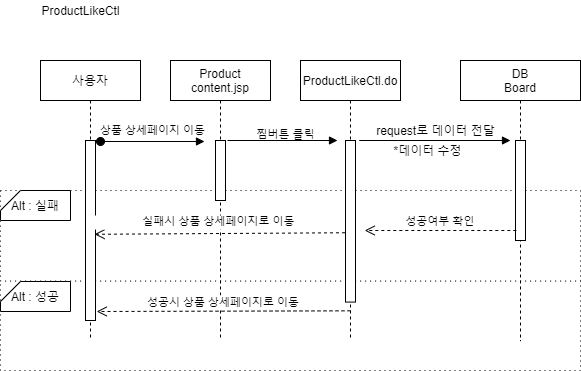

The diagram above was exported from draw.io. Its source (the exported page's mxGraphModel, read from the mxfile embedded in the PNG):
<mxGraphModel dx="1038" dy="491" grid="1" gridSize="10" guides="1" tooltips="1" connect="1" arrows="1" fold="1" page="1" pageScale="1" pageWidth="850" pageHeight="1100" math="0" shadow="0">
  <root>
    <mxCell id="Mqf69Qwjm2CV4h49K_su-0" />
    <mxCell id="Mqf69Qwjm2CV4h49K_su-1" parent="Mqf69Qwjm2CV4h49K_su-0" />
    <mxCell id="Mqf69Qwjm2CV4h49K_su-2" value="" style="rounded=0;whiteSpace=wrap;html=1;dashed=1;dashPattern=1 4;" parent="Mqf69Qwjm2CV4h49K_su-1" vertex="1">
      <mxGeometry x="20" y="300" width="580" height="90" as="geometry" />
    </mxCell>
    <mxCell id="Mqf69Qwjm2CV4h49K_su-3" value="" style="rounded=0;whiteSpace=wrap;html=1;dashed=1;dashPattern=1 4;" parent="Mqf69Qwjm2CV4h49K_su-1" vertex="1">
      <mxGeometry x="20" y="210" width="580" height="90.57" as="geometry" />
    </mxCell>
    <mxCell id="Mqf69Qwjm2CV4h49K_su-4" value="사용자" style="shape=umlLifeline;perimeter=lifelinePerimeter;container=1;collapsible=0;recursiveResize=0;rounded=0;shadow=0;strokeWidth=1;" parent="Mqf69Qwjm2CV4h49K_su-1" vertex="1">
      <mxGeometry x="60" y="80" width="100" height="280" as="geometry" />
    </mxCell>
    <mxCell id="Mqf69Qwjm2CV4h49K_su-5" value="" style="points=[];perimeter=orthogonalPerimeter;rounded=0;shadow=0;strokeWidth=1;" parent="Mqf69Qwjm2CV4h49K_su-4" vertex="1">
      <mxGeometry x="45" y="80" width="10" height="180" as="geometry" />
    </mxCell>
    <mxCell id="Mqf69Qwjm2CV4h49K_su-6" value="DB&#10;Board" style="shape=umlLifeline;perimeter=lifelinePerimeter;container=1;collapsible=0;recursiveResize=0;rounded=0;shadow=0;strokeWidth=1;" parent="Mqf69Qwjm2CV4h49K_su-1" vertex="1">
      <mxGeometry x="480" y="80" width="120" height="280.57" as="geometry" />
    </mxCell>
    <mxCell id="Mqf69Qwjm2CV4h49K_su-7" value="" style="points=[];perimeter=orthogonalPerimeter;rounded=0;shadow=0;strokeWidth=1;" parent="Mqf69Qwjm2CV4h49K_su-6" vertex="1">
      <mxGeometry x="55" y="80" width="10" height="100" as="geometry" />
    </mxCell>
    <mxCell id="Mqf69Qwjm2CV4h49K_su-8" value="Alt : 성공" style="shape=card;whiteSpace=wrap;html=1;size=20;rotation=0;" parent="Mqf69Qwjm2CV4h49K_su-1" vertex="1">
      <mxGeometry x="20" y="301" width="70" height="30" as="geometry" />
    </mxCell>
    <mxCell id="Mqf69Qwjm2CV4h49K_su-9" value="Alt : 실패" style="shape=card;whiteSpace=wrap;html=1;size=20;rotation=0;" parent="Mqf69Qwjm2CV4h49K_su-1" vertex="1">
      <mxGeometry x="20" y="210" width="70" height="30" as="geometry" />
    </mxCell>
    <mxCell id="Mqf69Qwjm2CV4h49K_su-10" value="" style="verticalAlign=bottom;startArrow=oval;endArrow=block;startSize=8;shadow=0;strokeWidth=1;" parent="Mqf69Qwjm2CV4h49K_su-1" edge="1">
      <mxGeometry relative="1" as="geometry">
        <mxPoint x="120" y="161" as="sourcePoint" />
        <mxPoint x="224" y="161" as="targetPoint" />
      </mxGeometry>
    </mxCell>
    <mxCell id="Mqf69Qwjm2CV4h49K_su-11" value="ProductLikeCtl" style="text;html=1;align=center;verticalAlign=middle;resizable=0;points=[];autosize=1;" parent="Mqf69Qwjm2CV4h49K_su-1" vertex="1">
      <mxGeometry x="55" y="20" width="90" height="20" as="geometry" />
    </mxCell>
    <mxCell id="Mqf69Qwjm2CV4h49K_su-12" value="상품 상세페이지 이동" style="edgeLabel;html=1;align=center;verticalAlign=middle;resizable=0;points=[];" parent="Mqf69Qwjm2CV4h49K_su-1" vertex="1" connectable="0">
      <mxGeometry x="170" y="150.00000000000006" as="geometry">
        <mxPoint x="1" y="-1" as="offset" />
      </mxGeometry>
    </mxCell>
    <mxCell id="Mqf69Qwjm2CV4h49K_su-14" value="Product&#10;content.jsp" style="shape=umlLifeline;perimeter=lifelinePerimeter;container=1;collapsible=0;recursiveResize=0;rounded=0;shadow=0;strokeWidth=1;" parent="Mqf69Qwjm2CV4h49K_su-1" vertex="1">
      <mxGeometry x="190" y="80" width="100" height="280" as="geometry" />
    </mxCell>
    <mxCell id="Mqf69Qwjm2CV4h49K_su-15" value="" style="points=[];perimeter=orthogonalPerimeter;rounded=0;shadow=0;strokeWidth=1;" parent="Mqf69Qwjm2CV4h49K_su-14" vertex="1">
      <mxGeometry x="45" y="80" width="10" height="60" as="geometry" />
    </mxCell>
    <mxCell id="Mqf69Qwjm2CV4h49K_su-16" value="찜버튼 클릭" style="edgeLabel;html=1;align=center;verticalAlign=middle;resizable=0;points=[];" parent="Mqf69Qwjm2CV4h49K_su-1" vertex="1" connectable="0">
      <mxGeometry x="185" y="164.00000000000006" as="geometry">
        <mxPoint x="119" y="-11" as="offset" />
      </mxGeometry>
    </mxCell>
    <mxCell id="Mqf69Qwjm2CV4h49K_su-17" value="" style="verticalAlign=bottom;endArrow=block;shadow=0;strokeWidth=1;" parent="Mqf69Qwjm2CV4h49K_su-1" edge="1">
      <mxGeometry relative="1" as="geometry">
        <mxPoint x="247" y="160.00000000000017" as="sourcePoint" />
        <mxPoint x="357" y="160" as="targetPoint" />
      </mxGeometry>
    </mxCell>
    <mxCell id="Mqf69Qwjm2CV4h49K_su-18" value="ProductLikeCtl.do" style="shape=umlLifeline;perimeter=lifelinePerimeter;container=1;collapsible=0;recursiveResize=0;rounded=0;shadow=0;strokeWidth=1;" parent="Mqf69Qwjm2CV4h49K_su-1" vertex="1">
      <mxGeometry x="320" y="80" width="100" height="280" as="geometry" />
    </mxCell>
    <mxCell id="Mqf69Qwjm2CV4h49K_su-19" value="" style="points=[];perimeter=orthogonalPerimeter;rounded=0;shadow=0;strokeWidth=1;" parent="Mqf69Qwjm2CV4h49K_su-18" vertex="1">
      <mxGeometry x="45" y="80" width="10" height="161.57" as="geometry" />
    </mxCell>
    <mxCell id="Mqf69Qwjm2CV4h49K_su-20" value="                 실패시 상품 상세페이지로 이동" style="verticalAlign=bottom;endArrow=open;dashed=1;endSize=8;shadow=0;strokeWidth=1;entryX=0.9;entryY=0.521;entryDx=0;entryDy=0;entryPerimeter=0;exitX=-0.052;exitY=0.571;exitDx=0;exitDy=0;exitPerimeter=0;" parent="Mqf69Qwjm2CV4h49K_su-1" source="Mqf69Qwjm2CV4h49K_su-19" target="Mqf69Qwjm2CV4h49K_su-5" edge="1">
      <mxGeometry x="0.2111" y="-3" relative="1" as="geometry">
        <mxPoint x="114" y="260" as="targetPoint" />
        <mxPoint x="360" y="255" as="sourcePoint" />
        <mxPoint as="offset" />
      </mxGeometry>
    </mxCell>
    <mxCell id="Mqf69Qwjm2CV4h49K_su-21" value="성공시 상품 상세페이지로 이동" style="verticalAlign=bottom;endArrow=open;dashed=1;endSize=8;shadow=0;strokeWidth=1;entryX=0.9;entryY=0.636;entryDx=0;entryDy=0;entryPerimeter=0;exitX=0.5;exitY=0.894;exitDx=0;exitDy=0;exitPerimeter=0;" parent="Mqf69Qwjm2CV4h49K_su-1" source="Mqf69Qwjm2CV4h49K_su-18" edge="1">
      <mxGeometry relative="1" as="geometry">
        <mxPoint x="116.17" y="331" as="targetPoint" />
        <mxPoint x="663.82" y="327.65999999999997" as="sourcePoint" />
      </mxGeometry>
    </mxCell>
    <mxCell id="Mqf69Qwjm2CV4h49K_su-22" value="" style="group" parent="Mqf69Qwjm2CV4h49K_su-1" vertex="1" connectable="0">
      <mxGeometry x="365" y="140" width="165" height="40" as="geometry" />
    </mxCell>
    <mxCell id="Mqf69Qwjm2CV4h49K_su-23" value="*데이터 수정" style="text;html=1;strokeColor=none;fillColor=none;align=center;verticalAlign=middle;whiteSpace=wrap;rounded=0;" parent="Mqf69Qwjm2CV4h49K_su-22" vertex="1">
      <mxGeometry y="20" width="165" height="20" as="geometry" />
    </mxCell>
    <mxCell id="Mqf69Qwjm2CV4h49K_su-24" value="&amp;nbsp; &amp;nbsp; &amp;nbsp; &amp;nbsp; &amp;nbsp; &amp;nbsp; &amp;nbsp; &amp;nbsp; &amp;nbsp; request로 데이터 전달" style="text;html=1;align=center;verticalAlign=middle;resizable=0;points=[];autosize=1;" parent="Mqf69Qwjm2CV4h49K_su-22" vertex="1">
      <mxGeometry x="-30" width="180" height="20" as="geometry" />
    </mxCell>
    <mxCell id="Mqf69Qwjm2CV4h49K_su-25" value="" style="verticalAlign=bottom;endArrow=block;entryX=0;entryY=0;shadow=0;strokeWidth=1;" parent="Mqf69Qwjm2CV4h49K_su-22" edge="1">
      <mxGeometry relative="1" as="geometry">
        <mxPoint x="13.75" y="20.000000000000227" as="sourcePoint" />
        <mxPoint x="165" y="20.000000000000227" as="targetPoint" />
      </mxGeometry>
    </mxCell>
    <mxCell id="Mqf69Qwjm2CV4h49K_su-26" value="성공여부 확인" style="verticalAlign=bottom;endArrow=open;dashed=1;endSize=8;shadow=0;strokeWidth=1;entryX=0.935;entryY=0.795;entryDx=0;entryDy=0;entryPerimeter=0;" parent="Mqf69Qwjm2CV4h49K_su-1" edge="1">
      <mxGeometry x="-0.0001" relative="1" as="geometry">
        <mxPoint x="384.17000000000024" y="250" as="targetPoint" />
        <mxPoint x="535.8200000000002" y="250" as="sourcePoint" />
        <Array as="points" />
        <mxPoint as="offset" />
      </mxGeometry>
    </mxCell>
  </root>
</mxGraphModel>